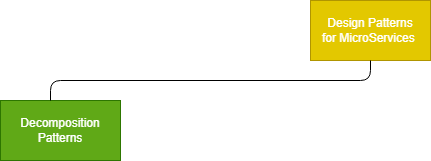

The diagram above was exported from draw.io. Its source (the exported page's mxGraphModel, read from the mxfile embedded in the PNG):
<mxGraphModel dx="1109" dy="423" grid="1" gridSize="10" guides="1" tooltips="1" connect="1" arrows="1" fold="1" page="1" pageScale="1" pageWidth="827" pageHeight="1169" math="0" shadow="0">
  <root>
    <mxCell id="0" />
    <mxCell id="1" parent="0" />
    <mxCell id="2" value="Design Patterns&lt;br&gt;for MicroServices&amp;nbsp;" style="rounded=0;whiteSpace=wrap;html=1;fillColor=#e3c800;fontColor=#FFFFFF;strokeColor=#B09500;" vertex="1" parent="1">
      <mxGeometry x="340" y="40" width="120" height="60" as="geometry" />
    </mxCell>
    <mxCell id="3" value="Decomposition&lt;br&gt;Patterns" style="rounded=0;whiteSpace=wrap;html=1;fillColor=#60a917;strokeColor=#2D7600;fontColor=#ffffff;" vertex="1" parent="1">
      <mxGeometry x="30" y="140" width="120" height="60" as="geometry" />
    </mxCell>
    <mxCell id="4" value="" style="endArrow=none;html=1;fontColor=#FFFFFF;entryX=0.5;entryY=1;entryDx=0;entryDy=0;" edge="1" parent="1" target="2">
      <mxGeometry width="50" height="50" relative="1" as="geometry">
        <mxPoint x="80" y="140" as="sourcePoint" />
        <mxPoint x="440" y="190" as="targetPoint" />
        <Array as="points">
          <mxPoint x="80" y="120" />
          <mxPoint x="400" y="120" />
        </Array>
      </mxGeometry>
    </mxCell>
  </root>
</mxGraphModel>